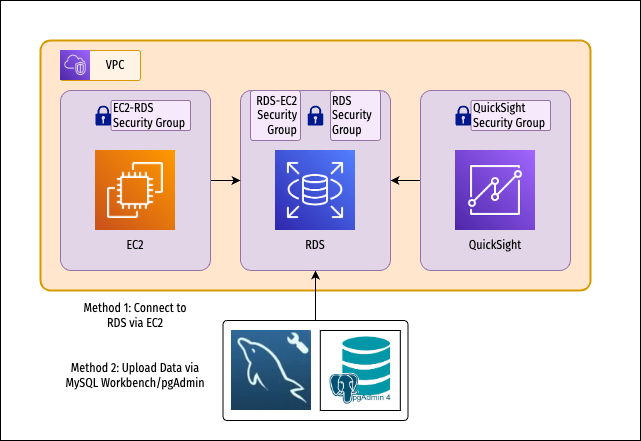

The diagram above was exported from draw.io. Its source (the exported page's mxGraphModel, read from the mxfile embedded in the PNG):
<mxGraphModel dx="1211" dy="862" grid="1" gridSize="10" guides="1" tooltips="1" connect="1" arrows="1" fold="1" page="1" pageScale="1" pageWidth="850" pageHeight="1100" math="0" shadow="0">
  <root>
    <mxCell id="0" />
    <mxCell id="1" parent="0" />
    <mxCell id="AOjKjOTNBTgCXPS_zbsr-1" value="" style="rounded=0;whiteSpace=wrap;html=1;" vertex="1" parent="1">
      <mxGeometry width="640" height="440" as="geometry" />
    </mxCell>
    <mxCell id="qJoZU05i-tU98ReCIuM0-2" value="" style="rounded=1;whiteSpace=wrap;html=1;fillColor=#ffe6cc;strokeColor=#d79b00;strokeWidth=2;arcSize=4;" parent="1" vertex="1">
      <mxGeometry x="40" y="40" width="550" height="250" as="geometry" />
    </mxCell>
    <mxCell id="qJoZU05i-tU98ReCIuM0-4" value="" style="rounded=1;whiteSpace=wrap;html=1;fillColor=#fff3e5;strokeColor=#d79b00;arcSize=7;" parent="1" vertex="1">
      <mxGeometry x="60" y="50" width="80" height="30" as="geometry" />
    </mxCell>
    <mxCell id="qJoZU05i-tU98ReCIuM0-1" value="" style="shape=image;imageAspect=0;aspect=fixed;verticalLabelPosition=bottom;verticalAlign=top;image=https://miro.medium.com/v2/resize:fit:320/1*w8V1ODjFtZzsKLWklIx5SQ.png;" parent="1" vertex="1">
      <mxGeometry x="60" y="50" width="30" height="30" as="geometry" />
    </mxCell>
    <mxCell id="qJoZU05i-tU98ReCIuM0-3" value="VPC" style="text;html=1;align=center;verticalAlign=middle;whiteSpace=wrap;rounded=0;fontFamily=Fira Sans Condensed;fontSource=https%3A%2F%2Ffonts.googleapis.com%2Fcss%3Ffamily%3DFira%2BSans%2BCondensed;" parent="1" vertex="1">
      <mxGeometry x="90" y="50" width="50" height="30" as="geometry" />
    </mxCell>
    <mxCell id="qJoZU05i-tU98ReCIuM0-6" value="" style="rounded=1;whiteSpace=wrap;html=1;fillColor=#e1d5e7;strokeColor=#9673a6;arcSize=7;" parent="1" vertex="1">
      <mxGeometry x="240" y="90" width="150" height="180" as="geometry" />
    </mxCell>
    <mxCell id="qJoZU05i-tU98ReCIuM0-7" value="" style="shape=image;imageAspect=0;aspect=fixed;verticalLabelPosition=bottom;verticalAlign=top;image=https://encrypted-tbn0.gstatic.com/images?q=tbn:ANd9GcQZVjWQqhIPCuZOV6x_--tHventNoAdFNiP6g&amp;s;" parent="1" vertex="1">
      <mxGeometry x="275" y="150" width="80" height="80" as="geometry" />
    </mxCell>
    <mxCell id="qJoZU05i-tU98ReCIuM0-15" style="edgeStyle=orthogonalEdgeStyle;rounded=0;orthogonalLoop=1;jettySize=auto;html=1;exitX=0;exitY=0.5;exitDx=0;exitDy=0;entryX=1;entryY=0.5;entryDx=0;entryDy=0;" parent="1" source="qJoZU05i-tU98ReCIuM0-9" target="qJoZU05i-tU98ReCIuM0-6" edge="1">
      <mxGeometry relative="1" as="geometry" />
    </mxCell>
    <mxCell id="qJoZU05i-tU98ReCIuM0-9" value="" style="rounded=1;whiteSpace=wrap;html=1;fillColor=#e1d5e7;strokeColor=#9673a6;arcSize=7;" parent="1" vertex="1">
      <mxGeometry x="420" y="90" width="150" height="180" as="geometry" />
    </mxCell>
    <mxCell id="qJoZU05i-tU98ReCIuM0-8" value="" style="shape=image;imageAspect=0;aspect=fixed;verticalLabelPosition=bottom;verticalAlign=top;image=https://encrypted-tbn0.gstatic.com/images?q=tbn:ANd9GcR2UpMJWly2mOZAa2pq9eHVg8mNLEomXqhZRg&amp;s;" parent="1" vertex="1">
      <mxGeometry x="455" y="150" width="80" height="80" as="geometry" />
    </mxCell>
    <mxCell id="qJoZU05i-tU98ReCIuM0-11" value="" style="sketch=0;aspect=fixed;pointerEvents=1;shadow=0;dashed=0;html=1;strokeColor=none;labelPosition=center;verticalLabelPosition=bottom;verticalAlign=top;align=center;fillColor=#00188D;shape=mxgraph.mscae.enterprise.lock" parent="1" vertex="1">
      <mxGeometry x="307.2" y="105" width="15.6" height="20" as="geometry" />
    </mxCell>
    <mxCell id="qJoZU05i-tU98ReCIuM0-21" value="" style="rounded=1;whiteSpace=wrap;html=1;fillColor=#f5e9fb;strokeColor=#9673a6;arcSize=5;" parent="1" vertex="1">
      <mxGeometry x="330" y="90" width="50" height="50" as="geometry" />
    </mxCell>
    <mxCell id="qJoZU05i-tU98ReCIuM0-22" value="" style="rounded=1;whiteSpace=wrap;html=1;fillColor=#f5e9fb;strokeColor=#9673a6;arcSize=5;" parent="1" vertex="1">
      <mxGeometry x="470.6" y="100" width="79.4" height="30" as="geometry" />
    </mxCell>
    <mxCell id="qJoZU05i-tU98ReCIuM0-12" value="RDS&lt;div&gt;Security Group&lt;/div&gt;" style="text;html=1;align=left;verticalAlign=middle;whiteSpace=wrap;rounded=0;fontFamily=Fira Sans Condensed;fontSource=https%3A%2F%2Ffonts.googleapis.com%2Fcss%3Ffamily%3DFira%2BSans%2BCondensed;" parent="1" vertex="1">
      <mxGeometry x="330" y="100" width="49.4" height="30" as="geometry" />
    </mxCell>
    <mxCell id="qJoZU05i-tU98ReCIuM0-16" value="QuickSight Security Group" style="text;html=1;align=left;verticalAlign=middle;whiteSpace=wrap;rounded=0;fontFamily=Fira Sans Condensed;fontSource=https%3A%2F%2Ffonts.googleapis.com%2Fcss%3Ffamily%3DFira%2BSans%2BCondensed;" parent="1" vertex="1">
      <mxGeometry x="470.6" y="100" width="79.4" height="30" as="geometry" />
    </mxCell>
    <mxCell id="qJoZU05i-tU98ReCIuM0-18" value="" style="sketch=0;aspect=fixed;pointerEvents=1;shadow=0;dashed=0;html=1;strokeColor=none;labelPosition=center;verticalLabelPosition=bottom;verticalAlign=top;align=center;fillColor=#00188D;shape=mxgraph.mscae.enterprise.lock" parent="1" vertex="1">
      <mxGeometry x="455" y="105" width="15.6" height="20" as="geometry" />
    </mxCell>
    <mxCell id="qJoZU05i-tU98ReCIuM0-20" value="" style="rounded=1;whiteSpace=wrap;html=1;fillColor=#f5e9fb;strokeColor=#9673a6;arcSize=5;" parent="1" vertex="1">
      <mxGeometry x="250" y="90" width="50" height="50" as="geometry" />
    </mxCell>
    <mxCell id="qJoZU05i-tU98ReCIuM0-19" value="RDS-EC2 Security Group" style="text;html=1;align=right;verticalAlign=middle;whiteSpace=wrap;rounded=0;fontFamily=Fira Sans Condensed;fontSource=https%3A%2F%2Ffonts.googleapis.com%2Fcss%3Ffamily%3DFira%2BSans%2BCondensed;" parent="1" vertex="1">
      <mxGeometry x="250" y="100" width="49.4" height="30" as="geometry" />
    </mxCell>
    <mxCell id="qJoZU05i-tU98ReCIuM0-27" style="edgeStyle=orthogonalEdgeStyle;rounded=0;orthogonalLoop=1;jettySize=auto;html=1;exitX=1;exitY=0.5;exitDx=0;exitDy=0;" parent="1" source="qJoZU05i-tU98ReCIuM0-23" target="qJoZU05i-tU98ReCIuM0-6" edge="1">
      <mxGeometry relative="1" as="geometry" />
    </mxCell>
    <mxCell id="qJoZU05i-tU98ReCIuM0-23" value="" style="rounded=1;whiteSpace=wrap;html=1;fillColor=#e1d5e7;strokeColor=#9673a6;arcSize=7;" parent="1" vertex="1">
      <mxGeometry x="60" y="90" width="150" height="180" as="geometry" />
    </mxCell>
    <mxCell id="qJoZU05i-tU98ReCIuM0-31" value="" style="rounded=1;whiteSpace=wrap;html=1;fillColor=#f5e9fb;strokeColor=#9673a6;arcSize=5;" parent="1" vertex="1">
      <mxGeometry x="110.6" y="100" width="79.4" height="30" as="geometry" />
    </mxCell>
    <mxCell id="qJoZU05i-tU98ReCIuM0-28" value="" style="shape=image;imageAspect=0;aspect=fixed;verticalLabelPosition=bottom;verticalAlign=top;image=https://files.svgcdn.io/logos/aws-ec2.png;" parent="1" vertex="1">
      <mxGeometry x="95" y="150" width="80" height="80" as="geometry" />
    </mxCell>
    <mxCell id="qJoZU05i-tU98ReCIuM0-29" value="EC2-RDS Security Group" style="text;html=1;align=left;verticalAlign=middle;whiteSpace=wrap;rounded=0;fontFamily=Fira Sans Condensed;fontSource=https%3A%2F%2Ffonts.googleapis.com%2Fcss%3Ffamily%3DFira%2BSans%2BCondensed;" parent="1" vertex="1">
      <mxGeometry x="110.6" y="100" width="79.4" height="30" as="geometry" />
    </mxCell>
    <mxCell id="qJoZU05i-tU98ReCIuM0-30" value="" style="sketch=0;aspect=fixed;pointerEvents=1;shadow=0;dashed=0;html=1;strokeColor=none;labelPosition=center;verticalLabelPosition=bottom;verticalAlign=top;align=center;fillColor=#00188D;shape=mxgraph.mscae.enterprise.lock" parent="1" vertex="1">
      <mxGeometry x="95" y="105" width="15.6" height="20" as="geometry" />
    </mxCell>
    <mxCell id="qJoZU05i-tU98ReCIuM0-32" value="EC2" style="text;html=1;align=center;verticalAlign=middle;whiteSpace=wrap;rounded=0;fontFamily=Fira Sans Condensed;fontSource=https%3A%2F%2Ffonts.googleapis.com%2Fcss%3Ffamily%3DFira%2BSans%2BCondensed;" parent="1" vertex="1">
      <mxGeometry x="105" y="230" width="60" height="30" as="geometry" />
    </mxCell>
    <mxCell id="qJoZU05i-tU98ReCIuM0-33" value="RDS" style="text;html=1;align=center;verticalAlign=middle;whiteSpace=wrap;rounded=0;fontFamily=Fira Sans Condensed;fontSource=https%3A%2F%2Ffonts.googleapis.com%2Fcss%3Ffamily%3DFira%2BSans%2BCondensed;" parent="1" vertex="1">
      <mxGeometry x="285" y="230" width="60" height="30" as="geometry" />
    </mxCell>
    <mxCell id="qJoZU05i-tU98ReCIuM0-34" value="QuickSight" style="text;html=1;align=center;verticalAlign=middle;whiteSpace=wrap;rounded=0;fontFamily=Fira Sans Condensed;fontSource=https%3A%2F%2Ffonts.googleapis.com%2Fcss%3Ffamily%3DFira%2BSans%2BCondensed;" parent="1" vertex="1">
      <mxGeometry x="465" y="230" width="60" height="30" as="geometry" />
    </mxCell>
    <mxCell id="qJoZU05i-tU98ReCIuM0-35" value="Method 1: Connect to&lt;div&gt;RDS via EC2&lt;/div&gt;" style="text;html=1;align=center;verticalAlign=middle;whiteSpace=wrap;rounded=0;fontFamily=Fira Sans Condensed;fontSource=https%3A%2F%2Ffonts.googleapis.com%2Fcss%3Ffamily%3DFira%2BSans%2BCondensed;fontSize=12;fontColor=default;" parent="1" vertex="1">
      <mxGeometry x="60" y="300" width="150" height="30" as="geometry" />
    </mxCell>
    <mxCell id="qJoZU05i-tU98ReCIuM0-41" style="edgeStyle=orthogonalEdgeStyle;rounded=0;orthogonalLoop=1;jettySize=auto;html=1;exitX=0.5;exitY=0;exitDx=0;exitDy=0;entryX=0.5;entryY=1;entryDx=0;entryDy=0;" parent="1" source="qJoZU05i-tU98ReCIuM0-40" target="qJoZU05i-tU98ReCIuM0-6" edge="1">
      <mxGeometry relative="1" as="geometry" />
    </mxCell>
    <mxCell id="qJoZU05i-tU98ReCIuM0-40" value="" style="rounded=1;whiteSpace=wrap;html=1;arcSize=4;" parent="1" vertex="1">
      <mxGeometry x="222.5" y="320" width="185" height="100" as="geometry" />
    </mxCell>
    <mxCell id="qJoZU05i-tU98ReCIuM0-36" value="" style="shape=image;imageAspect=0;aspect=fixed;verticalLabelPosition=bottom;verticalAlign=top;image=https://encrypted-tbn0.gstatic.com/images?q=tbn:ANd9GcS8saBdcBFU2RrBT1bqNK-T5pRSRVlkjb1bOw&amp;s;" parent="1" vertex="1">
      <mxGeometry x="231" y="330" width="80" height="80" as="geometry" />
    </mxCell>
    <mxCell id="qJoZU05i-tU98ReCIuM0-38" value="Method 2: Upload Data via&lt;br&gt;MySQL Workbench/pgAdmin" style="text;html=1;align=center;verticalAlign=middle;whiteSpace=wrap;rounded=0;fontFamily=Fira Sans Condensed;fontSource=https%3A%2F%2Ffonts.googleapis.com%2Fcss%3Ffamily%3DFira%2BSans%2BCondensed;fontSize=12;fontColor=default;" parent="1" vertex="1">
      <mxGeometry x="60" y="360" width="150" height="30" as="geometry" />
    </mxCell>
    <mxCell id="qJoZU05i-tU98ReCIuM0-39" value="" style="shape=image;imageAspect=0;aspect=fixed;verticalLabelPosition=bottom;verticalAlign=top;image=https://encrypted-tbn0.gstatic.com/images?q=tbn:ANd9GcTnQW3gBJ9RyhnUVS-VfQaOI0HO6-vtyXf_Kg&amp;s;imageBorder=default;" parent="1" vertex="1">
      <mxGeometry x="319.8" y="330" width="80" height="80" as="geometry" />
    </mxCell>
  </root>
</mxGraphModel>